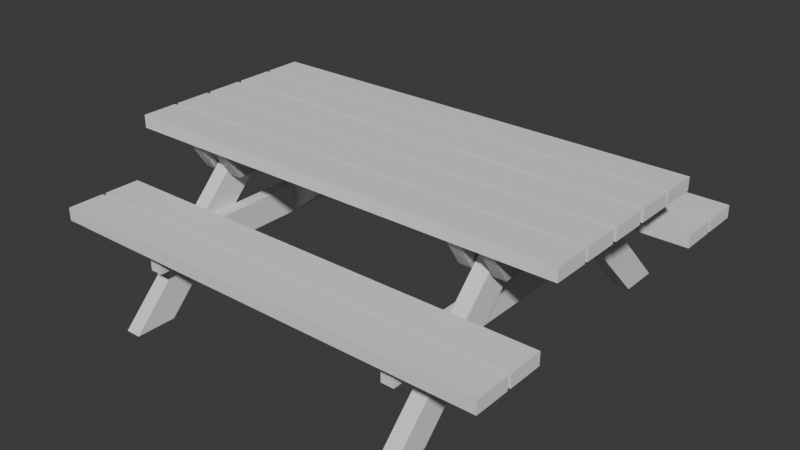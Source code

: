 # Source: PiqueNiqueTable.blend  (saved by Blender 5.1.29; exported with 4.5.12 LTS)
import bpy
from mathutils import Matrix  # noqa: F401  (used for matrix-valued properties, if any)

bpy.ops.wm.read_factory_settings(use_empty=True)
scene = bpy.context.scene
scene.name = 'Scene'

# ---- collections
col_collection = bpy.data.collections.new('Collection'); scene.collection.children.link(col_collection)

# ---- world
world_world = bpy.data.worlds.new('World'); scene.world = world_world
world_world.use_nodes = True; world_world.node_tree.nodes.clear()
_N = world_world.node_tree.nodes; _L = world_world.node_tree.links
n0 = _N.new('ShaderNodeOutputWorld'); n0.name = 'World Output'; n0.location = (200, 100)
n1 = _N.new('ShaderNodeBackground'); n1.name = 'Background'; n1.location = (-200, 100)
n1.inputs[0].default_value = (0.05088, 0.05088, 0.05088, 1.0)
_L.new(n1.outputs[0], n0.inputs[0])
n0.is_active_output = True
world_world.color = (0.05088, 0.05088, 0.05088)
world_world.sun_shadow_jitter_overblur = 0.0

# ---- meshes
me_cube_005 = bpy.data.meshes.new('Cube.005')
me_cube_005.from_pydata([(-1.0, -1.0, 3.426), (-1.0, -1.0, 5.426), (-1.0, 1.0, 3.426), (-1.0, 1.0, 5.426), (1.0, -1.0, 3.426), (1.0, -1.0, 5.426), (1.0, 1.0, 3.426), (1.0, 1.0, 5.426), (-1.0, -1.0, -3.426), (-1.0, -1.0, -5.426), (-1.0, 1.0, -3.426), (-1.0, 1.0, -5.426), (1.0, -1.0, -3.426), (1.0, -1.0, -5.426), (1.0, 1.0, -3.426), (1.0, 1.0, -5.426), (-23.98, -0.614, 8.561), (-23.98, -0.6819, 8.561), (-1.316, -0.614, 0.8427), (-1.316, -0.6819, 0.8427), (-23.98, -0.614, 10.78), (-23.98, -0.6819, 10.78), (-1.316, -0.614, 3.064), (-1.316, -0.6819, 3.064), (-23.98, 0.614, 8.561), (-23.98, 0.6819, 8.561), (-1.316, 0.614, 0.8427), (-1.316, 0.6819, 0.8427), (-23.98, 0.614, 10.78), (-23.98, 0.6819, 10.78), (-1.316, 0.614, 3.064), (-1.316, 0.6819, 3.064), (-23.98, -0.614, -8.561), (-23.98, -0.6819, -8.561), (-1.316, -0.614, -0.8427), (-1.316, -0.6819, -0.8427), (-23.98, -0.614, -10.78), (-23.98, -0.6819, -10.78), (-1.316, -0.614, -3.064), (-1.316, -0.6819, -3.064), (-23.98, 0.614, -8.561), (-23.98, 0.6819, -8.561), (-1.316, 0.614, -0.8427), (-1.316, 0.6819, -0.8427), (-23.98, 0.614, -10.78), (-23.98, 0.6819, -10.78), (-1.316, 0.614, -3.064), (-1.316, 0.6819, -3.064), (-14.88, -0.5576, 9.55), (-10.54, -0.5576, 9.55), (-14.88, -0.5576, -9.55), (-10.54, -0.5576, -9.55), (-14.88, -0.614, 9.55), (-10.54, -0.614, 9.55), (-14.88, -0.614, -9.55), (-10.54, -0.614, -9.55), (-14.88, 0.5576, 9.55), (-10.54, 0.5576, 9.55), (-14.88, 0.5576, -9.55), (-10.54, 0.5576, -9.55), (-14.88, 0.614, 9.55), (-10.54, 0.614, 9.55), (-14.88, 0.614, -9.55), (-10.54, 0.614, -9.55), (-10.54, -1.0, 6.34), (-10.54, -1.0, 8.34), (-10.54, 1.0, 6.34), (-10.54, 1.0, 8.34), (-8.545, -1.0, 6.34), (-8.545, -1.0, 8.34), (-8.545, 1.0, 6.34), (-8.545, 1.0, 8.34), (-10.54, -1.0, -6.34), (-10.54, -1.0, -8.34), (-10.54, 1.0, -6.34), (-10.54, 1.0, -8.34), (-8.545, -1.0, -6.34), (-8.545, -1.0, -8.34), (-8.545, 1.0, -6.34), (-8.545, 1.0, -8.34), (-10.54, -1.0, 8.526), (-10.54, -1.0, 10.53), (-10.54, 1.0, 8.526), (-10.54, 1.0, 10.53), (-8.545, -1.0, 8.526), (-8.545, -1.0, 10.53), (-8.545, 1.0, 8.526), (-8.545, 1.0, 10.53), (-10.54, -1.0, -8.526), (-10.54, -1.0, -10.53), (-10.54, 1.0, -8.526), (-10.54, 1.0, -10.53), (-8.545, -1.0, -8.526), (-8.545, -1.0, -10.53), (-8.545, 1.0, -8.526), (-8.545, 1.0, -10.53), (-1.0, -1.0, 1.24), (-1.0, -1.0, 3.24), (-1.0, 1.0, 1.24), (-1.0, 1.0, 3.24), (1.0, -1.0, 1.24), (1.0, -1.0, 3.24), (1.0, 1.0, 1.24), (1.0, 1.0, 3.24), (-1.0, -1.0, -1.24), (-1.0, -1.0, -3.24), (-1.0, 1.0, -1.24), (-1.0, 1.0, -3.24), (1.0, -1.0, -1.24), (1.0, -1.0, -3.24), (1.0, 1.0, -1.24), (1.0, 1.0, -3.24), (-14.88, -0.5576, 0.4213), (-14.88, -0.5576, -0.4213), (-1.316, -0.0971, 0.4213), (-1.316, -0.0971, -0.4213), (-10.54, -0.5576, 0.4213), (-10.54, -0.5576, -0.4213), (-1.316, -0.2276, 0.4213), (-1.316, -0.2276, -0.4213), (-14.88, 0.5576, 0.4213), (-14.88, 0.5576, -0.4213), (-1.316, 0.0971, 0.4213), (-1.316, 0.0971, -0.4213), (-10.54, 0.5576, 0.4213), (-10.54, 0.5576, -0.4213), (-1.316, 0.2276, 0.4213), (-1.316, 0.2276, -0.4213), (-1.0, -1.0, -1.0), (-1.0, -1.0, 1.0), (-1.0, 1.0, -1.0), (-1.0, 1.0, 1.0), (1.0, -1.0, -1.0), (1.0, -1.0, 1.0), (1.0, 1.0, -1.0), (1.0, 1.0, 1.0), (-1.224, -0.6908, -5.23), (-5.58, -0.6908, -4.254), (-1.224, -0.6908, 5.23), (-5.58, -0.6908, 4.254), (-1.224, -0.7472, -5.23), (-5.58, -0.7472, -4.254), (-1.224, -0.7472, 5.23), (-5.58, -0.7472, 4.254), (-1.224, -0.6051, -5.23), (-5.58, -0.6051, -4.254), (-1.224, -0.6051, 5.23), (-5.58, -0.6051, 4.254), (-1.224, -0.5487, -5.23), (-5.58, -0.5487, -4.254), (-1.224, -0.5487, 5.23), (-5.58, -0.5487, 4.254), (-1.224, 0.6908, -5.23), (-5.58, 0.6908, -4.254), (-1.224, 0.6908, 5.23), (-5.58, 0.6908, 4.254), (-1.224, 0.7472, -5.23), (-5.58, 0.7472, -4.254), (-1.224, 0.7472, 5.23), (-5.58, 0.7472, 4.254), (-1.224, 0.6051, -5.23), (-5.58, 0.6051, -4.254), (-1.224, 0.6051, 5.23), (-5.58, 0.6051, 4.254), (-1.224, 0.5487, -5.23), (-5.58, 0.5487, -4.254), (-1.224, 0.5487, 5.23), (-5.58, 0.5487, 4.254), (-1.224, -0.6908, 5.23), (-5.58, -0.6908, 4.254), (-1.224, -0.6908, -5.23), (-5.58, -0.6908, -4.254), (-1.224, -0.7472, 5.23), (-5.58, -0.7472, 4.254), (-1.224, -0.7472, -5.23), (-5.58, -0.7472, -4.254), (-1.224, -0.6051, 5.23), (-5.58, -0.6051, 4.254), (-1.224, -0.6051, -5.23), (-5.58, -0.6051, -4.254), (-1.224, -0.5487, 5.23), (-5.58, -0.5487, 4.254), (-1.224, -0.5487, -5.23), (-5.58, -0.5487, -4.254), (-1.224, 0.6908, 5.23), (-5.58, 0.6908, 4.254), (-1.224, 0.6908, -5.23), (-5.58, 0.6908, -4.254), (-1.224, 0.7472, 5.23), (-5.58, 0.7472, 4.254), (-1.224, 0.7472, -5.23), (-5.58, 0.7472, -4.254), (-1.224, 0.6051, 5.23), (-5.58, 0.6051, 4.254), (-1.224, 0.6051, -5.23), (-5.58, 0.6051, -4.254), (-1.224, 0.5487, 5.23), (-5.58, 0.5487, 4.254), (-1.224, 0.5487, -5.23), (-5.58, 0.5487, -4.254)], [], [(0, 1, 3, 2), (2, 3, 7, 6), (6, 7, 5, 4), (4, 5, 1, 0), (2, 6, 4, 0), (7, 3, 1, 5), (8, 10, 11, 9), (10, 14, 15, 11), (14, 12, 13, 15), (12, 8, 9, 13), (10, 8, 12, 14), (15, 13, 9, 11), (16, 18, 19, 17), (20, 21, 23, 22), (17, 19, 23, 21), (18, 16, 20, 22), (19, 18, 22, 23), (16, 17, 21, 20), (24, 25, 27, 26), (28, 30, 31, 29), (25, 29, 31, 27), (26, 30, 28, 24), (27, 31, 30, 26), (24, 28, 29, 25), (32, 33, 35, 34), (36, 38, 39, 37), (33, 37, 39, 35), (34, 38, 36, 32), (35, 39, 38, 34), (32, 36, 37, 33), (40, 42, 43, 41), (44, 45, 47, 46), (41, 43, 47, 45), (42, 40, 44, 46), (43, 42, 46, 47), (40, 41, 45, 44), (48, 49, 51, 50), (50, 51, 55, 54), (54, 55, 53, 52), (52, 53, 49, 48), (50, 54, 52, 48), (55, 51, 49, 53), (56, 58, 59, 57), (58, 62, 63, 59), (62, 60, 61, 63), (60, 56, 57, 61), (58, 56, 60, 62), (63, 61, 57, 59), (64, 65, 67, 66), (66, 67, 71, 70), (70, 71, 69, 68), (68, 69, 65, 64), (66, 70, 68, 64), (71, 67, 65, 69), (72, 74, 75, 73), (74, 78, 79, 75), (78, 76, 77, 79), (76, 72, 73, 77), (74, 72, 76, 78), (79, 77, 73, 75), (80, 81, 83, 82), (82, 83, 87, 86), (86, 87, 85, 84), (84, 85, 81, 80), (82, 86, 84, 80), (87, 83, 81, 85), (88, 90, 91, 89), (90, 94, 95, 91), (94, 92, 93, 95), (92, 88, 89, 93), (90, 88, 92, 94), (95, 93, 89, 91), (96, 97, 99, 98), (98, 99, 103, 102), (102, 103, 101, 100), (100, 101, 97, 96), (98, 102, 100, 96), (103, 99, 97, 101), (104, 106, 107, 105), (106, 110, 111, 107), (110, 108, 109, 111), (108, 104, 105, 109), (106, 104, 108, 110), (111, 109, 105, 107), (112, 114, 115, 113), (116, 117, 119, 118), (113, 115, 119, 117), (114, 112, 116, 118), (115, 114, 118, 119), (112, 113, 117, 116), (120, 121, 123, 122), (124, 126, 127, 125), (121, 125, 127, 123), (122, 126, 124, 120), (123, 127, 126, 122), (120, 124, 125, 121), (128, 129, 131, 130), (130, 131, 135, 134), (134, 135, 133, 132), (132, 133, 129, 128), (130, 134, 132, 128), (135, 131, 129, 133), (136, 137, 139, 138), (138, 139, 143, 142), (142, 143, 141, 140), (140, 141, 137, 136), (138, 142, 140, 136), (143, 139, 137, 141), (144, 146, 147, 145), (146, 150, 151, 147), (150, 148, 149, 151), (148, 144, 145, 149), (146, 144, 148, 150), (151, 149, 145, 147), (152, 154, 155, 153), (154, 158, 159, 155), (158, 156, 157, 159), (156, 152, 153, 157), (154, 152, 156, 158), (159, 157, 153, 155), (160, 161, 163, 162), (162, 163, 167, 166), (166, 167, 165, 164), (164, 165, 161, 160), (162, 166, 164, 160), (167, 163, 161, 165), (168, 170, 171, 169), (170, 174, 175, 171), (174, 172, 173, 175), (172, 168, 169, 173), (170, 168, 172, 174), (175, 173, 169, 171), (176, 177, 179, 178), (178, 179, 183, 182), (182, 183, 181, 180), (180, 181, 177, 176), (178, 182, 180, 176), (183, 179, 177, 181), (184, 185, 187, 186), (186, 187, 191, 190), (190, 191, 189, 188), (188, 189, 185, 184), (186, 190, 188, 184), (191, 187, 185, 189), (192, 194, 195, 193), (194, 198, 199, 195), (198, 196, 197, 199), (196, 192, 193, 197), (194, 192, 196, 198), (199, 197, 193, 195)])
_uv = me_cube_005.uv_layers.new(name='UVMap')
_uv.uv.foreach_set('vector', [0.375, 0.0, 0.625, 0.0, 0.625, 0.25, 0.375, 0.25, 0.375, 0.25, 0.625, 0.25, 0.625, 0.5, 0.375, 0.5, 0.375, 0.5, 0.625, 0.5, 0.625, 0.75, 0.375, 0.75, 0.375, 0.75, 0.625, 0.75, 0.625, 1.0, 0.375, 1.0, 0.125, 0.5, 0.375, 0.5, 0.375, 0.75, 0.125, 0.75, 0.625, 0.5, 0.875, 0.5, 0.875, 0.75, 0.625, 0.75, 0.375, 0.0, 0.375, 0.25, 0.625, 0.25, 0.625, 0.0, 0.375, 0.25, 0.375, 0.5, 0.625, 0.5, 0.625, 0.25, 0.375, 0.5, 0.375, 0.75, 0.625, 0.75, 0.625, 0.5, 0.375, 0.75, 0.375, 1.0, 0.625, 1.0, 0.625, 0.75, 0.125, 0.5, 0.125, 0.75, 0.375, 0.75, 0.375, 0.5, 0.625, 0.5, 0.625, 0.75, 0.875, 0.75, 0.875, 0.5, 0.0, 0.0, 0.0, 1.0, 1.0, 1.0, 1.0, 0.0, 0.0, 0.0, 1.0, 0.0, 1.0, 1.0, 0.0, 1.0, 1.0, 0.0, 1.0, 1.0, 1.0, 1.0, 1.0, 0.0, 0.0, 1.0, 0.0, 0.0, 0.0, 0.0, 0.0, 1.0, 1.0, 1.0, 0.0, 1.0, 0.0, 1.0, 1.0, 1.0, 0.0, 0.0, 1.0, 0.0, 1.0, 0.0, 0.0, 0.0, 0.0, 0.0, 1.0, 0.0, 1.0, 1.0, 0.0, 1.0, 0.0, 0.0, 0.0, 1.0, 1.0, 1.0, 1.0, 0.0, 1.0, 0.0, 1.0, 0.0, 1.0, 1.0, 1.0, 1.0, 0.0, 1.0, 0.0, 1.0, 0.0, 0.0, 0.0, 0.0, 1.0, 1.0, 1.0, 1.0, 0.0, 1.0, 0.0, 1.0, 0.0, 0.0, 0.0, 0.0, 1.0, 0.0, 1.0, 0.0, 0.0, 0.0, 1.0, 0.0, 1.0, 1.0, 0.0, 1.0, 0.0, 0.0, 0.0, 1.0, 1.0, 1.0, 1.0, 0.0, 1.0, 0.0, 1.0, 0.0, 1.0, 1.0, 1.0, 1.0, 0.0, 1.0, 0.0, 1.0, 0.0, 0.0, 0.0, 0.0, 1.0, 1.0, 1.0, 1.0, 0.0, 1.0, 0.0, 1.0, 0.0, 0.0, 0.0, 0.0, 1.0, 0.0, 1.0, 0.0, 0.0, 0.0, 0.0, 1.0, 1.0, 1.0, 1.0, 0.0, 0.0, 0.0, 1.0, 0.0, 1.0, 1.0, 0.0, 1.0, 1.0, 0.0, 1.0, 1.0, 1.0, 1.0, 1.0, 0.0, 0.0, 1.0, 0.0, 0.0, 0.0, 0.0, 0.0, 1.0, 1.0, 1.0, 0.0, 1.0, 0.0, 1.0, 1.0, 1.0, 0.0, 0.0, 1.0, 0.0, 1.0, 0.0, 0.0, 0.0, 0.375, 0.0, 0.625, 0.0, 0.625, 0.25, 0.375, 0.25, 0.375, 0.25, 0.625, 0.25, 0.625, 0.5, 0.375, 0.5, 0.375, 0.5, 0.625, 0.5, 0.625, 0.75, 0.375, 0.75, 0.375, 0.75, 0.625, 0.75, 0.625, 1.0, 0.375, 1.0, 0.125, 0.5, 0.375, 0.5, 0.375, 0.75, 0.125, 0.75, 0.625, 0.5, 0.875, 0.5, 0.875, 0.75, 0.625, 0.75, 0.375, 0.0, 0.375, 0.25, 0.625, 0.25, 0.625, 0.0, 0.375, 0.25, 0.375, 0.5, 0.625, 0.5, 0.625, 0.25, 0.375, 0.5, 0.375, 0.75, 0.625, 0.75, 0.625, 0.5, 0.375, 0.75, 0.375, 1.0, 0.625, 1.0, 0.625, 0.75, 0.125, 0.5, 0.125, 0.75, 0.375, 0.75, 0.375, 0.5, 0.625, 0.5, 0.625, 0.75, 0.875, 0.75, 0.875, 0.5, 0.375, 0.0, 0.625, 0.0, 0.625, 0.25, 0.375, 0.25, 0.375, 0.25, 0.625, 0.25, 0.625, 0.5, 0.375, 0.5, 0.375, 0.5, 0.625, 0.5, 0.625, 0.75, 0.375, 0.75, 0.375, 0.75, 0.625, 0.75, 0.625, 1.0, 0.375, 1.0, 0.125, 0.5, 0.375, 0.5, 0.375, 0.75, 0.125, 0.75, 0.625, 0.5, 0.875, 0.5, 0.875, 0.75, 0.625, 0.75, 0.375, 0.0, 0.375, 0.25, 0.625, 0.25, 0.625, 0.0, 0.375, 0.25, 0.375, 0.5, 0.625, 0.5, 0.625, 0.25, 0.375, 0.5, 0.375, 0.75, 0.625, 0.75, 0.625, 0.5, 0.375, 0.75, 0.375, 1.0, 0.625, 1.0, 0.625, 0.75, 0.125, 0.5, 0.125, 0.75, 0.375, 0.75, 0.375, 0.5, 0.625, 0.5, 0.625, 0.75, 0.875, 0.75, 0.875, 0.5, 0.375, 0.0, 0.625, 0.0, 0.625, 0.25, 0.375, 0.25, 0.375, 0.25, 0.625, 0.25, 0.625, 0.5, 0.375, 0.5, 0.375, 0.5, 0.625, 0.5, 0.625, 0.75, 0.375, 0.75, 0.375, 0.75, 0.625, 0.75, 0.625, 1.0, 0.375, 1.0, 0.125, 0.5, 0.375, 0.5, 0.375, 0.75, 0.125, 0.75, 0.625, 0.5, 0.875, 0.5, 0.875, 0.75, 0.625, 0.75, 0.375, 0.0, 0.375, 0.25, 0.625, 0.25, 0.625, 0.0, 0.375, 0.25, 0.375, 0.5, 0.625, 0.5, 0.625, 0.25, 0.375, 0.5, 0.375, 0.75, 0.625, 0.75, 0.625, 0.5, 0.375, 0.75, 0.375, 1.0, 0.625, 1.0, 0.625, 0.75, 0.125, 0.5, 0.125, 0.75, 0.375, 0.75, 0.375, 0.5, 0.625, 0.5, 0.625, 0.75, 0.875, 0.75, 0.875, 0.5, 0.375, 0.0, 0.625, 0.0, 0.625, 0.25, 0.375, 0.25, 0.375, 0.25, 0.625, 0.25, 0.625, 0.5, 0.375, 0.5, 0.375, 0.5, 0.625, 0.5, 0.625, 0.75, 0.375, 0.75, 0.375, 0.75, 0.625, 0.75, 0.625, 1.0, 0.375, 1.0, 0.125, 0.5, 0.375, 0.5, 0.375, 0.75, 0.125, 0.75, 0.625, 0.5, 0.875, 0.5, 0.875, 0.75, 0.625, 0.75, 0.375, 0.0, 0.375, 0.25, 0.625, 0.25, 0.625, 0.0, 0.375, 0.25, 0.375, 0.5, 0.625, 0.5, 0.625, 0.25, 0.375, 0.5, 0.375, 0.75, 0.625, 0.75, 0.625, 0.5, 0.375, 0.75, 0.375, 1.0, 0.625, 1.0, 0.625, 0.75, 0.125, 0.5, 0.125, 0.75, 0.375, 0.75, 0.375, 0.5, 0.625, 0.5, 0.625, 0.75, 0.875, 0.75, 0.875, 0.5, 0.0, 0.0, 0.0, 1.0, 1.0, 1.0, 1.0, 0.0, 0.0, 0.0, 1.0, 0.0, 1.0, 1.0, 0.0, 1.0, 1.0, 0.0, 1.0, 1.0, 1.0, 1.0, 1.0, 0.0, 0.0, 1.0, 0.0, 0.0, 0.0, 0.0, 0.0, 1.0, 1.0, 1.0, 0.0, 1.0, 0.0, 1.0, 1.0, 1.0, 0.0, 0.0, 1.0, 0.0, 1.0, 0.0, 0.0, 0.0, 0.0, 0.0, 1.0, 0.0, 1.0, 1.0, 0.0, 1.0, 0.0, 0.0, 0.0, 1.0, 1.0, 1.0, 1.0, 0.0, 1.0, 0.0, 1.0, 0.0, 1.0, 1.0, 1.0, 1.0, 0.0, 1.0, 0.0, 1.0, 0.0, 0.0, 0.0, 0.0, 1.0, 1.0, 1.0, 1.0, 0.0, 1.0, 0.0, 1.0, 0.0, 0.0, 0.0, 0.0, 1.0, 0.0, 1.0, 0.0, 0.375, 0.0, 0.625, 0.0, 0.625, 0.25, 0.375, 0.25, 0.375, 0.25, 0.625, 0.25, 0.625, 0.5, 0.375, 0.5, 0.375, 0.5, 0.625, 0.5, 0.625, 0.75, 0.375, 0.75, 0.375, 0.75, 0.625, 0.75, 0.625, 1.0, 0.375, 1.0, 0.125, 0.5, 0.375, 0.5, 0.375, 0.75, 0.125, 0.75, 0.625, 0.5, 0.875, 0.5, 0.875, 0.75, 0.625, 0.75, 0.375, 0.0, 0.625, 0.0, 0.625, 0.25, 0.375, 0.25, 0.375, 0.25, 0.625, 0.25, 0.625, 0.5, 0.375, 0.5, 0.375, 0.5, 0.625, 0.5, 0.625, 0.75, 0.375, 0.75, 0.375, 0.75, 0.625, 0.75, 0.625, 1.0, 0.375, 1.0, 0.125, 0.5, 0.375, 0.5, 0.375, 0.75, 0.125, 0.75, 0.625, 0.5, 0.875, 0.5, 0.875, 0.75, 0.625, 0.75, 0.375, 0.0, 0.375, 0.25, 0.625, 0.25, 0.625, 0.0, 0.375, 0.25, 0.375, 0.5, 0.625, 0.5, 0.625, 0.25, 0.375, 0.5, 0.375, 0.75, 0.625, 0.75, 0.625, 0.5, 0.375, 0.75, 0.375, 1.0, 0.625, 1.0, 0.625, 0.75, 0.125, 0.5, 0.125, 0.75, 0.375, 0.75, 0.375, 0.5, 0.625, 0.5, 0.625, 0.75, 0.875, 0.75, 0.875, 0.5, 0.375, 0.0, 0.375, 0.25, 0.625, 0.25, 0.625, 0.0, 0.375, 0.25, 0.375, 0.5, 0.625, 0.5, 0.625, 0.25, 0.375, 0.5, 0.375, 0.75, 0.625, 0.75, 0.625, 0.5, 0.375, 0.75, 0.375, 1.0, 0.625, 1.0, 0.625, 0.75, 0.125, 0.5, 0.125, 0.75, 0.375, 0.75, 0.375, 0.5, 0.625, 0.5, 0.625, 0.75, 0.875, 0.75, 0.875, 0.5, 0.375, 0.0, 0.625, 0.0, 0.625, 0.25, 0.375, 0.25, 0.375, 0.25, 0.625, 0.25, 0.625, 0.5, 0.375, 0.5, 0.375, 0.5, 0.625, 0.5, 0.625, 0.75, 0.375, 0.75, 0.375, 0.75, 0.625, 0.75, 0.625, 1.0, 0.375, 1.0, 0.125, 0.5, 0.375, 0.5, 0.375, 0.75, 0.125, 0.75, 0.625, 0.5, 0.875, 0.5, 0.875, 0.75, 0.625, 0.75, 0.375, 0.0, 0.375, 0.25, 0.625, 0.25, 0.625, 0.0, 0.375, 0.25, 0.375, 0.5, 0.625, 0.5, 0.625, 0.25, 0.375, 0.5, 0.375, 0.75, 0.625, 0.75, 0.625, 0.5, 0.375, 0.75, 0.375, 1.0, 0.625, 1.0, 0.625, 0.75, 0.125, 0.5, 0.125, 0.75, 0.375, 0.75, 0.375, 0.5, 0.625, 0.5, 0.625, 0.75, 0.875, 0.75, 0.875, 0.5, 0.375, 0.0, 0.625, 0.0, 0.625, 0.25, 0.375, 0.25, 0.375, 0.25, 0.625, 0.25, 0.625, 0.5, 0.375, 0.5, 0.375, 0.5, 0.625, 0.5, 0.625, 0.75, 0.375, 0.75, 0.375, 0.75, 0.625, 0.75, 0.625, 1.0, 0.375, 1.0, 0.125, 0.5, 0.375, 0.5, 0.375, 0.75, 0.125, 0.75, 0.625, 0.5, 0.875, 0.5, 0.875, 0.75, 0.625, 0.75, 0.375, 0.0, 0.625, 0.0, 0.625, 0.25, 0.375, 0.25, 0.375, 0.25, 0.625, 0.25, 0.625, 0.5, 0.375, 0.5, 0.375, 0.5, 0.625, 0.5, 0.625, 0.75, 0.375, 0.75, 0.375, 0.75, 0.625, 0.75, 0.625, 1.0, 0.375, 1.0, 0.125, 0.5, 0.375, 0.5, 0.375, 0.75, 0.125, 0.75, 0.625, 0.5, 0.875, 0.5, 0.875, 0.75, 0.625, 0.75, 0.375, 0.0, 0.375, 0.25, 0.625, 0.25, 0.625, 0.0, 0.375, 0.25, 0.375, 0.5, 0.625, 0.5, 0.625, 0.25, 0.375, 0.5, 0.375, 0.75, 0.625, 0.75, 0.625, 0.5, 0.375, 0.75, 0.375, 1.0, 0.625, 1.0, 0.625, 0.75, 0.125, 0.5, 0.125, 0.75, 0.375, 0.75, 0.375, 0.5, 0.625, 0.5, 0.625, 0.75, 0.875, 0.75, 0.875, 0.5])
me_cube_005.update()
me_cube_005.normals_split_custom_set([tuple(v) for v in zip(*[iter([-1.0, 0.0, 0.0, -1.0, 0.0, 0.0, -1.0, 0.0, 0.0, -1.0, 0.0, 0.0, 0.0, 1.0, 0.0, 0.0, 1.0, 0.0, 0.0, 1.0, 0.0, 0.0, 1.0, 0.0, 1.0, 0.0, 0.0, 1.0, 0.0, 0.0, 1.0, 0.0, 0.0, 1.0, 0.0, 0.0, 0.0, -1.0, 0.0, 0.0, -1.0, 0.0, 0.0, -1.0, 0.0, 0.0, -1.0, 0.0, 0.0, 0.0, -1.0, 0.0, 0.0, -1.0, 0.0, 0.0, -1.0, 0.0, 0.0, -1.0, 0.0, 0.0, 1.0, 0.0, 0.0, 1.0, 0.0, 0.0, 1.0, 0.0, 0.0, 1.0, -1.0, 5.684e-14, 0.0, -1.0, 5.684e-14, 0.0, -1.0, 5.684e-14, 0.0, -1.0, 5.684e-14, 0.0, 0.0, 1.0, 0.0, 0.0, 1.0, 0.0, 0.0, 1.0, 0.0, 0.0, 1.0, 0.0, 1.0, 5.684e-14, 0.0, 1.0, 5.684e-14, 0.0, 1.0, 5.684e-14, 0.0, 1.0, 5.684e-14, 0.0, 0.0, -1.0, 0.0, 0.0, -1.0, 0.0, 0.0, -1.0, 0.0, 0.0, -1.0, 0.0, 0.0, 9.537e-07, 1.0, 0.0, 9.537e-07, 1.0, 0.0, 9.537e-07, 1.0, 0.0, 9.537e-07, 1.0, 0.0, -9.537e-07, -1.0, 0.0, -9.537e-07, -1.0, 0.0, -9.537e-07, -1.0, 0.0, -9.537e-07, -1.0, -0.3224, 0.0, -0.9466, -0.3224, 0.0, -0.9466, -0.3224, 0.0, -0.9466, -0.3224, 0.0, -0.9466, 0.3224, -1.931e-07, 0.9466, 0.3224, -1.931e-07, 0.9466, 0.3224, -1.931e-07, 0.9466, 0.3224, -1.931e-07, 0.9466, -2.63e-09, -1.0, 0.0, -2.63e-09, -1.0, 0.0, -2.63e-09, -1.0, 0.0, -2.63e-09, -1.0, 0.0, 2.63e-09, 1.0, 0.0, 2.63e-09, 1.0, 0.0, 2.63e-09, 1.0, 0.0, 2.63e-09, 1.0, 0.0, 1.0, 4.992e-07, 0.0, 1.0, 4.992e-07, 0.0, 1.0, 4.992e-07, 0.0, 1.0, 4.992e-07, 0.0, -1.0, 0.0, 0.0, -1.0, 0.0, 0.0, -1.0, 0.0, 0.0, -1.0, 0.0, 0.0, -0.3224, 0.0, -0.9466, -0.3224, 0.0, -0.9466, -0.3224, 0.0, -0.9466, -0.3224, 0.0, -0.9466, 0.3224, 4.697e-06, 0.9466, 0.3224, 4.697e-06, 0.9466, 0.3224, 4.697e-06, 0.9466, 0.3224, 4.697e-06, 0.9466, 2.63e-09, 1.0, 0.0, 2.63e-09, 1.0, 0.0, 2.63e-09, 1.0, 0.0, 2.63e-09, 1.0, 0.0, -2.63e-09, -1.0, 0.0, -2.63e-09, -1.0, 0.0, -2.63e-09, -1.0, 0.0, -2.63e-09, -1.0, 0.0, 1.0, 0.0, 0.0, 1.0, 0.0, 0.0, 1.0, 0.0, 0.0, 1.0, 0.0, 0.0, -1.0, 0.0, 0.0, -1.0, 0.0, 0.0, -1.0, 0.0, 0.0, -1.0, 0.0, 0.0, -0.3224, 0.0, 0.9466, -0.3224, 0.0, 0.9466, -0.3224, 0.0, 0.9466, -0.3224, 0.0, 0.9466, 0.3224, -4.697e-06, -0.9466, 0.3224, -4.697e-06, -0.9466, 0.3224, -4.697e-06, -0.9466, 0.3224, -4.697e-06, -0.9466, 2.63e-09, -1.0, 0.0, 2.63e-09, -1.0, 0.0, 2.63e-09, -1.0, 0.0, 2.63e-09, -1.0, 0.0, -2.63e-09, 1.0, 0.0, -2.63e-09, 1.0, 0.0, -2.63e-09, 1.0, 0.0, -2.63e-09, 1.0, 0.0, 1.0, 0.0, 0.0, 1.0, 0.0, 0.0, 1.0, 0.0, 0.0, 1.0, 0.0, 0.0, -1.0, 0.0, 0.0, -1.0, 0.0, 0.0, -1.0, 0.0, 0.0, -1.0, 0.0, 0.0, -0.3224, 0.0, 0.9466, -0.3224, 0.0, 0.9466, -0.3224, 0.0, 0.9466, -0.3224, 0.0, 0.9466, 0.3224, 1.931e-07, -0.9466, 0.3224, 1.931e-07, -0.9466, 0.3224, 1.931e-07, -0.9466, 0.3224, 1.931e-07, -0.9466, -2.63e-09, 1.0, 0.0, -2.63e-09, 1.0, 0.0, -2.63e-09, 1.0, 0.0, -2.63e-09, 1.0, 0.0, 2.63e-09, -1.0, 0.0, 2.63e-09, -1.0, 0.0, 2.63e-09, -1.0, 0.0, 2.63e-09, -1.0, 0.0, 1.0, 1.083e-06, 0.0, 1.0, 1.083e-06, 0.0, 1.0, 1.083e-06, 0.0, 1.0, 1.083e-06, 0.0, -1.0, 0.0, 0.0, -1.0, 0.0, 0.0, -1.0, 0.0, 0.0, -1.0, 0.0, 0.0, 0.0, 1.0, -5.757e-09, 0.0, 1.0, -5.757e-09, 0.0, 1.0, -5.757e-09, 0.0, 1.0, -5.757e-09, 0.0, 0.0, -1.0, 0.0, 0.0, -1.0, 0.0, 0.0, -1.0, 0.0, 0.0, -1.0, 0.0, -1.0, 5.757e-09, 0.0, -1.0, 5.757e-09, 0.0, -1.0, 5.757e-09, 0.0, -1.0, 5.757e-09, 0.0, 0.0, 1.0, 0.0, 0.0, 1.0, 0.0, 0.0, 1.0, 0.0, 0.0, 1.0, -1.0, 0.0, 0.0, -1.0, 0.0, 0.0, -1.0, 0.0, 0.0, -1.0, 0.0, 0.0, 1.0, 0.0, 0.0, 1.0, 0.0, 0.0, 1.0, 0.0, 0.0, 1.0, 0.0, 0.0, 0.0, -1.0, 8.635e-09, 0.0, -1.0, 8.635e-09, 0.0, -1.0, 8.635e-09, 0.0, -1.0, 8.635e-09, 0.0, 0.0, -1.0, 0.0, 0.0, -1.0, 0.0, 0.0, -1.0, 0.0, 0.0, -1.0, 0.0, 1.0, -5.757e-09, 0.0, 1.0, -5.757e-09, 0.0, 1.0, -5.757e-09, 0.0, 1.0, -5.757e-09, 0.0, 0.0, 1.0, 0.0, 0.0, 1.0, 0.0, 0.0, 1.0, 0.0, 0.0, 1.0, -1.0, 0.0, 0.0, -1.0, 0.0, 0.0, -1.0, 0.0, 0.0, -1.0, 0.0, 0.0, 1.0, 0.0, 0.0, 1.0, 0.0, 0.0, 1.0, 0.0, 0.0, 1.0, 0.0, 0.0, -1.0, 0.0, 0.0, -1.0, 0.0, 0.0, -1.0, 0.0, 0.0, -1.0, 0.0, 0.0, 0.0, 1.0, 0.0, 0.0, 1.0, 0.0, 0.0, 1.0, 0.0, 0.0, 1.0, 0.0, 1.0, 0.0, 0.0, 1.0, 0.0, 0.0, 1.0, 0.0, 0.0, 1.0, 0.0, 0.0, 0.0, -1.0, 0.0, 0.0, -1.0, 0.0, 0.0, -1.0, 0.0, 0.0, -1.0, 0.0, 0.0, 0.0, -1.0, 0.0, 0.0, -1.0, 0.0, 0.0, -1.0, 0.0, 0.0, -1.0, 0.0, 0.0, 1.0, 0.0, 0.0, 1.0, 0.0, 0.0, 1.0, 0.0, 0.0, 1.0, -1.0, -2.171e-07, 0.0, -1.0, -2.171e-07, 0.0, -1.0, -2.171e-07, 0.0, -1.0, -2.171e-07, 0.0, 0.0, 1.0, 0.0, 0.0, 1.0, 0.0, 0.0, 1.0, 0.0, 0.0, 1.0, 0.0, 1.0, 2.171e-07, 0.0, 1.0, 2.171e-07, 0.0, 1.0, 2.171e-07, 0.0, 1.0, 2.171e-07, 0.0, 0.0, -1.0, 0.0, 0.0, -1.0, 0.0, 0.0, -1.0, 0.0, 0.0, -1.0, 0.0, 0.0, 9.537e-07, 1.0, 0.0, 9.537e-07, 1.0, 0.0, 9.537e-07, 1.0, 0.0, 9.537e-07, 1.0, 0.0, -9.537e-07, -1.0, 0.0, -9.537e-07, -1.0, 0.0, -9.537e-07, -1.0, 0.0, -9.537e-07, -1.0, -1.0, 0.0, 0.0, -1.0, 0.0, 0.0, -1.0, 0.0, 0.0, -1.0, 0.0, 0.0, 0.0, 1.0, 0.0, 0.0, 1.0, 0.0, 0.0, 1.0, 0.0, 0.0, 1.0, 0.0, 1.0, 0.0, 0.0, 1.0, 0.0, 0.0, 1.0, 0.0, 0.0, 1.0, 0.0, 0.0, 0.0, -1.0, 0.0, 0.0, -1.0, 0.0, 0.0, -1.0, 0.0, 0.0, -1.0, 0.0, 0.0, 0.0, -1.0, 0.0, 0.0, -1.0, 0.0, 0.0, -1.0, 0.0, 0.0, -1.0, 0.0, 0.0, 1.0, 0.0, 0.0, 1.0, 0.0, 0.0, 1.0, 0.0, 0.0, 1.0, -1.0, 4.262e-08, 0.0, -1.0, 4.262e-08, 0.0, -1.0, 4.262e-08, 0.0, -1.0, 4.262e-08, 0.0, 0.0, 1.0, 0.0, 0.0, 1.0, 0.0, 0.0, 1.0, 0.0, 0.0, 1.0, 0.0, 1.0, -4.262e-08, 0.0, 1.0, -4.262e-08, 0.0, 1.0, -4.262e-08, 0.0, 1.0, -4.262e-08, 0.0, 0.0, -1.0, 0.0, 0.0, -1.0, 0.0, 0.0, -1.0, 0.0, 0.0, -1.0, 0.0, 0.0, 1.907e-06, 1.0, 0.0, 1.907e-06, 1.0, 0.0, 1.907e-06, 1.0, 0.0, 1.907e-06, 1.0, 0.0, -1.907e-06, -1.0, 0.0, -1.907e-06, -1.0, 0.0, -1.907e-06, -1.0, 0.0, -1.907e-06, -1.0, -1.0, 0.0, 0.0, -1.0, 0.0, 0.0, -1.0, 0.0, 0.0, -1.0, 0.0, 0.0, 0.0, 1.0, 0.0, 0.0, 1.0, 0.0, 0.0, 1.0, 0.0, 0.0, 1.0, 0.0, 1.0, 0.0, 0.0, 1.0, 0.0, 0.0, 1.0, 0.0, 0.0, 1.0, 0.0, 0.0, 0.0, -1.0, 0.0, 0.0, -1.0, 0.0, 0.0, -1.0, 0.0, 0.0, -1.0, 0.0, 0.0, 0.0, -1.0, 0.0, 0.0, -1.0, 0.0, 0.0, -1.0, 0.0, 0.0, -1.0, 0.0, 0.0, 1.0, 0.0, 0.0, 1.0, 0.0, 0.0, 1.0, 0.0, 0.0, 1.0, -1.0, 5.684e-14, 0.0, -1.0, 5.684e-14, 0.0, -1.0, 5.684e-14, 0.0, -1.0, 5.684e-14, 0.0, 0.0, 1.0, 0.0, 0.0, 1.0, 0.0, 0.0, 1.0, 0.0, 0.0, 1.0, 0.0, 1.0, 5.684e-14, 0.0, 1.0, 5.684e-14, 0.0, 1.0, 5.684e-14, 0.0, 1.0, 5.684e-14, 0.0, 0.0, -1.0, 0.0, 0.0, -1.0, 0.0, 0.0, -1.0, 0.0, 0.0, -1.0, 0.0, 0.0, 9.537e-07, 1.0, 0.0, 9.537e-07, 1.0, 0.0, 9.537e-07, 1.0, 0.0, 9.537e-07, 1.0, 0.0, -9.537e-07, -1.0, 0.0, -9.537e-07, -1.0, 0.0, -9.537e-07, -1.0, 0.0, -9.537e-07, -1.0, -0.03393, 0.9994, 0.0, -0.03393, 0.9994, 0.0, -0.03393, 0.9994, 0.0, -0.03393, 0.9994, 0.0, 0.03573, -0.9994, 0.0, 0.03573, -0.9994, 0.0, 0.03573, -0.9994, 0.0, 0.03573, -0.9994, 0.0, -9.308e-09, 4.596e-07, -1.0, -9.308e-09, 4.596e-07, -1.0, -9.308e-09, 4.596e-07, -1.0, -9.308e-09, 4.596e-07, -1.0, 9.308e-09, -2.577e-07, 1.0, 9.308e-09, -2.577e-07, 1.0, 9.308e-09, -2.577e-07, 1.0, 9.308e-09, -2.577e-07, 1.0, 1.0, 0.0, 0.0, 1.0, 0.0, 0.0, 1.0, 0.0, 0.0, 1.0, 0.0, 0.0, 0.0, -1.0, 0.0, 0.0, -1.0, 0.0, 0.0, -1.0, 0.0, 0.0, -1.0, 0.0, -0.03393, -0.9994, 0.0, -0.03393, -0.9994, 0.0, -0.03393, -0.9994, 0.0, -0.03393, -0.9994, 0.0, 0.03573, 0.9994, -3.064e-08, 0.03573, 0.9994, -3.064e-08, 0.03573, 0.9994, -3.064e-08, 0.03573, 0.9994, -3.064e-08, -2.327e-08, -1.661e-06, -1.0, -2.327e-08, -1.661e-06, -1.0, -2.327e-08, -1.661e-06, -1.0, -2.327e-08, -1.661e-06, -1.0, 9.308e-09, 1.333e-06, 1.0, 9.308e-09, 1.333e-06, 1.0, 9.308e-09, 1.333e-06, 1.0, 9.308e-09, 1.333e-06, 1.0, 1.0, -3.853e-07, 0.0, 1.0, -3.853e-07, 0.0, 1.0, -3.853e-07, 0.0, 1.0, -3.853e-07, 0.0, -1.701e-15, 1.0, -6.525e-08, -1.701e-15, 1.0, -6.525e-08, -1.701e-15, 1.0, -6.525e-08, -1.701e-15, 1.0, -6.525e-08, -1.0, 0.0, 0.0, -1.0, 0.0, 0.0, -1.0, 0.0, 0.0, -1.0, 0.0, 0.0, 0.0, 1.0, 0.0, 0.0, 1.0, 0.0, 0.0, 1.0, 0.0, 0.0, 1.0, 0.0, 1.0, 0.0, 0.0, 1.0, 0.0, 0.0, 1.0, 0.0, 0.0, 1.0, 0.0, 0.0, 0.0, -1.0, 0.0, 0.0, -1.0, 0.0, 0.0, -1.0, 0.0, 0.0, -1.0, 0.0, 0.0, 0.0, -1.0, 0.0, 0.0, -1.0, 0.0, 0.0, -1.0, 0.0, 0.0, -1.0, 0.0, 0.0, 1.0, 0.0, 0.0, 1.0, 0.0, 0.0, 1.0, 0.0, 0.0, 1.0, 0.0, 1.0, 0.0, 0.0, 1.0, 0.0, 0.0, 1.0, 0.0, 0.0, 1.0, 0.0, -0.2187, 1.893e-06, 0.9758, -0.2187, 1.893e-06, 0.9758, -0.2187, 1.893e-06, 0.9758, -0.2187, 1.893e-06, 0.9758, 0.0, -1.0, 0.0, 0.0, -1.0, 0.0, 0.0, -1.0, 0.0, 0.0, -1.0, 0.0, -0.2187, 9.463e-07, -0.9758, -0.2187, 9.463e-07, -0.9758, -0.2187, 9.463e-07, -0.9758, -0.2187, 9.463e-07, -0.9758, 1.0, -1.616e-06, 1.607e-06, 1.0, -1.616e-06, 1.607e-06, 1.0, -1.616e-06, 1.607e-06, 1.0, -1.616e-06, 1.607e-06, -1.0, 0.0, -1.597e-06, -1.0, 0.0, -1.597e-06, -1.0, 0.0, -1.597e-06, -1.0, 0.0, -1.597e-06, 0.0, -1.0, -9.765e-09, 0.0, -1.0, -9.765e-09, 0.0, -1.0, -9.765e-09, 0.0, -1.0, -9.765e-09, -0.2187, -1.893e-06, 0.9758, -0.2187, -1.893e-06, 0.9758, -0.2187, -1.893e-06, 0.9758, -0.2187, -1.893e-06, 0.9758, 0.0, 1.0, -4.758e-09, 0.0, 1.0, -4.758e-09, 0.0, 1.0, -4.758e-09, 0.0, 1.0, -4.758e-09, -0.2187, -9.463e-07, -0.9758, -0.2187, -9.463e-07, -0.9758, -0.2187, -9.463e-07, -0.9758, -0.2187, -9.463e-07, -0.9758, 1.0, 6.462e-06, 1.607e-06, 1.0, 6.462e-06, 1.607e-06, 1.0, 6.462e-06, 1.607e-06, 1.0, 6.462e-06, 1.607e-06, -1.0, -7.946e-06, -1.654e-06, -1.0, -7.946e-06, -1.654e-06, -1.0, -7.946e-06, -1.654e-06, -1.0, -7.946e-06, -1.654e-06, 0.0, -1.0, 1.828e-09, 0.0, -1.0, 1.828e-09, 0.0, -1.0, 1.828e-09, 0.0, -1.0, 1.828e-09, -0.2187, -1.893e-06, 0.9758, -0.2187, -1.893e-06, 0.9758, -0.2187, -1.893e-06, 0.9758, -0.2187, -1.893e-06, 0.9758, 0.0, 1.0, 1.949e-09, 0.0, 1.0, 1.949e-09, 0.0, 1.0, 1.949e-09, 0.0, 1.0, 1.949e-09, -0.2187, -9.463e-07, -0.9758, -0.2187, -9.463e-07, -0.9758, -0.2187, -9.463e-07, -0.9758, -0.2187, -9.463e-07, -0.9758, 1.0, 1.131e-05, 1.607e-06, 1.0, 1.131e-05, 1.607e-06, 1.0, 1.131e-05, 1.607e-06, 1.0, 1.131e-05, 1.607e-06, -1.0, 0.0, -1.597e-06, -1.0, 0.0, -1.597e-06, -1.0, 0.0, -1.597e-06, -1.0, 0.0, -1.597e-06, 0.0, 1.0, 0.0, 0.0, 1.0, 0.0, 0.0, 1.0, 0.0, 0.0, 1.0, 0.0, -0.2187, 0.0, 0.9758, -0.2187, 0.0, 0.9758, -0.2187, 0.0, 0.9758, -0.2187, 0.0, 0.9758, 0.0, -1.0, 5.771e-09, 0.0, -1.0, 5.771e-09, 0.0, -1.0, 5.771e-09, 0.0, -1.0, 5.771e-09, -0.2187, 9.463e-07, -0.9758, -0.2187, 9.463e-07, -0.9758, -0.2187, 9.463e-07, -0.9758, -0.2187, 9.463e-07, -0.9758, 1.0, -1.616e-06, 1.607e-06, 1.0, -1.616e-06, 1.607e-06, 1.0, -1.616e-06, 1.607e-06, 1.0, -1.616e-06, 1.607e-06, -1.0, 0.0, -1.597e-06, -1.0, 0.0, -1.597e-06, -1.0, 0.0, -1.597e-06, -1.0, 0.0, -1.597e-06, 0.0, 1.0, -5.397e-09, 0.0, 1.0, -5.397e-09, 0.0, 1.0, -5.397e-09, 0.0, 1.0, -5.397e-09, -0.2187, 0.0, -0.9758, -0.2187, 0.0, -0.9758, -0.2187, 0.0, -0.9758, -0.2187, 0.0, -0.9758, 0.0, -1.0, 9.592e-09, 0.0, -1.0, 9.592e-09, 0.0, -1.0, 9.592e-09, 0.0, -1.0, 9.592e-09, -0.2187, 0.0, 0.9758, -0.2187, 0.0, 0.9758, -0.2187, 0.0, 0.9758, -0.2187, 0.0, 0.9758, 1.0, -3.231e-06, -1.63e-06, 1.0, -3.231e-06, -1.63e-06, 1.0, -3.231e-06, -1.63e-06, 1.0, -3.231e-06, -1.63e-06, -1.0, 0.0, 1.625e-06, -1.0, 0.0, 1.625e-06, -1.0, 0.0, 1.625e-06, -1.0, 0.0, 1.625e-06, 0.0, -1.0, 0.0, 0.0, -1.0, 0.0, 0.0, -1.0, 0.0, 0.0, -1.0, 0.0, -0.2187, -9.463e-07, -0.9758, -0.2187, -9.463e-07, -0.9758, -0.2187, -9.463e-07, -0.9758, -0.2187, -9.463e-07, -0.9758, -1.368e-08, 1.0, 5.771e-09, -1.368e-08, 1.0, 5.771e-09, -1.368e-08, 1.0, 5.771e-09, -1.368e-08, 1.0, 5.771e-09, -0.2187, 0.0, 0.9758, -0.2187, 0.0, 0.9758, -0.2187, 0.0, 0.9758, -0.2187, 0.0, 0.9758, 1.0, 1.616e-06, -1.63e-06, 1.0, 1.616e-06, -1.63e-06, 1.0, 1.616e-06, -1.63e-06, 1.0, 1.616e-06, -1.63e-06, -1.0, -7.946e-06, 1.654e-06, -1.0, -7.946e-06, 1.654e-06, -1.0, -7.946e-06, 1.654e-06, -1.0, -7.946e-06, 1.654e-06, 0.0, -1.0, 0.0, 0.0, -1.0, 0.0, 0.0, -1.0, 0.0, 0.0, -1.0, 0.0, -0.2187, 0.0, -0.9758, -0.2187, 0.0, -0.9758, -0.2187, 0.0, -0.9758, -0.2187, 0.0, -0.9758, 0.0, 1.0, 0.0, 0.0, 1.0, 0.0, 0.0, 1.0, 0.0, 0.0, 1.0, 0.0, -0.2187, -9.463e-07, 0.9758, -0.2187, -9.463e-07, 0.9758, -0.2187, -9.463e-07, 0.9758, -0.2187, -9.463e-07, 0.9758, 1.0, 6.462e-06, -1.63e-06, 1.0, 6.462e-06, -1.63e-06, 1.0, 6.462e-06, -1.63e-06, 1.0, 6.462e-06, -1.63e-06, -1.0, 0.0, 1.597e-06, -1.0, 0.0, 1.597e-06, -1.0, 0.0, 1.597e-06, -1.0, 0.0, 1.597e-06, 0.0, 1.0, -1.777e-09, 0.0, 1.0, -1.777e-09, 0.0, 1.0, -1.777e-09, 0.0, 1.0, -1.777e-09, -0.2187, 0.0, -0.9758, -0.2187, 0.0, -0.9758, -0.2187, 0.0, -0.9758, -0.2187, 0.0, -0.9758, 0.0, -1.0, -6.221e-09, 0.0, -1.0, -6.221e-09, 0.0, -1.0, -6.221e-09, 0.0, -1.0, -6.221e-09, -0.2187, 9.463e-07, 0.9758, -0.2187, 9.463e-07, 0.9758, -0.2187, 9.463e-07, 0.9758, -0.2187, 9.463e-07, 0.9758, 1.0, -1.616e-06, -1.63e-06, 1.0, -1.616e-06, -1.63e-06, 1.0, -1.616e-06, -1.63e-06, 1.0, -1.616e-06, -1.63e-06, -1.0, 0.0, 1.682e-06, -1.0, 0.0, 1.682e-06, -1.0, 0.0, 1.682e-06, -1.0, 0.0, 1.682e-06])] * 3)])

# ---- objects
ob_table = bpy.data.objects.new('Table', me_cube_005)

# ---- transforms, parenting, visibility, modifiers, constraints
ob_table.location = (-1.345e-07, 0.0, 0.874)
ob_table.rotation_euler = (1.571, -1.571, 0.0)
ob_table.scale = (0.03645, 1.292, 0.104)

# ---- collection membership
col_collection.objects.link(ob_table)

# ---- scene / render settings (as saved in the file)
scene.frame_start = 1; scene.frame_end = 250; scene.frame_set(1)
scene.render.engine = 'BLENDER_EEVEE_NEXT'
scene.render.bake_bias = 0.0
scene.render.bake_samples = 0
scene.cycles.sampling_pattern = 'TABULATED_SOBOL'
scene.eevee.use_volume_custom_range = False
bpy.context.view_layer.update()

# ---- added for rendering (the .blend has no active camera and no usable light): camera, sun
cam_auto = bpy.data.cameras.new('AutoCamera')
cam_auto.lens = 50.0
cam_auto.sensor_width = 36.0
cam_auto.clip_end = 1000.0
ob_auto_camera = bpy.data.objects.new('AutoCamera', cam_auto)
scene.collection.objects.link(ob_auto_camera)
ob_auto_camera.location = (3.27582, -3.93098, 3.07586)
ob_auto_camera.rotation_euler = (1.09748, -7.21219e-08, 0.694738)
scene.camera = ob_auto_camera
light_auto_sun = bpy.data.lights.new('AutoSun', 'SUN')
light_auto_sun.energy = 3.0
light_auto_sun.angle = 0.0523599
ob_auto_sun = bpy.data.objects.new('AutoSun', light_auto_sun)
scene.collection.objects.link(ob_auto_sun)
ob_auto_sun.rotation_euler = (0.872665, 0.174533, 0.523599)
bpy.context.view_layer.update()
